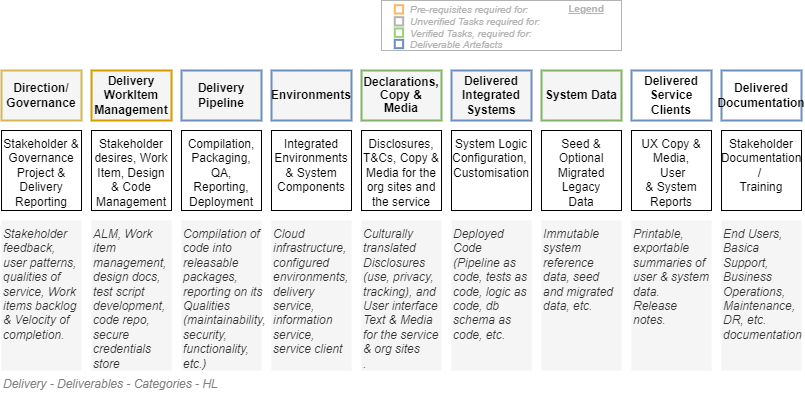

The diagram above was exported from draw.io. Its source (the exported page's mxGraphModel, read from the mxfile embedded in the PNG):
<mxGraphModel dx="782" dy="549" grid="1" gridSize="10" guides="1" tooltips="1" connect="1" arrows="1" fold="1" page="1" pageScale="1" pageWidth="827" pageHeight="1169" math="0" shadow="0">
  <root>
    <mxCell id="Z9cKg_W85lq2OalsH_gG-0" />
    <mxCell id="Z9cKg_W85lq2OalsH_gG-1" value="Diagram" parent="Z9cKg_W85lq2OalsH_gG-0" />
    <mxCell id="Z9cKg_W85lq2OalsH_gG-2" value="Integrated&lt;br&gt;Environments &amp;amp; System Components" style="rounded=0;whiteSpace=wrap;html=1;align=center;verticalAlign=top;" parent="Z9cKg_W85lq2OalsH_gG-1" vertex="1">
      <mxGeometry x="290" y="290" width="80" height="80" as="geometry" />
    </mxCell>
    <mxCell id="Z9cKg_W85lq2OalsH_gG-3" value="System Logic Configuration,&amp;nbsp; Customisation" style="rounded=0;whiteSpace=wrap;html=1;align=center;verticalAlign=top;" parent="Z9cKg_W85lq2OalsH_gG-1" vertex="1">
      <mxGeometry x="470" y="290" width="80" height="80" as="geometry" />
    </mxCell>
    <mxCell id="Z9cKg_W85lq2OalsH_gG-5" value="Seed &amp;amp; Optional Migrated Legacy&lt;br&gt;Data" style="rounded=0;whiteSpace=wrap;html=1;align=center;verticalAlign=top;" parent="Z9cKg_W85lq2OalsH_gG-1" vertex="1">
      <mxGeometry x="560" y="290" width="80" height="80" as="geometry" />
    </mxCell>
    <mxCell id="Z9cKg_W85lq2OalsH_gG-6" value="Stakeholder desires, Work Item, Design &amp;amp; Code Management" style="rounded=0;whiteSpace=wrap;html=1;align=center;verticalAlign=top;" parent="Z9cKg_W85lq2OalsH_gG-1" vertex="1">
      <mxGeometry x="110" y="290" width="80" height="80" as="geometry" />
    </mxCell>
    <mxCell id="QEURxqCSsAWuGnNdU8QX-1" value="Stakeholder Documentation / &lt;br&gt;Training" style="rounded=0;whiteSpace=wrap;html=1;align=center;verticalAlign=top;" parent="Z9cKg_W85lq2OalsH_gG-1" vertex="1">
      <mxGeometry x="740" y="290" width="80" height="80" as="geometry" />
    </mxCell>
    <mxCell id="7jqTNDFrVZKAioiffFKH-1" value="UX Copy &amp;amp; Media,&lt;br&gt;&amp;nbsp; User &lt;br&gt;&amp;amp; System&lt;br&gt;Reports" style="rounded=0;whiteSpace=wrap;html=1;align=center;verticalAlign=top;" parent="Z9cKg_W85lq2OalsH_gG-1" vertex="1">
      <mxGeometry x="650" y="290" width="80" height="80" as="geometry" />
    </mxCell>
    <mxCell id="7jqTNDFrVZKAioiffFKH-3" value="Cloud infrastructure, configured environments, delivery service, information service, service client" style="rounded=0;whiteSpace=wrap;html=1;fillColor=#f5f5f5;fontColor=#333333;strokeColor=none;fontStyle=2;align=left;verticalAlign=top;" parent="Z9cKg_W85lq2OalsH_gG-1" vertex="1">
      <mxGeometry x="290" y="380" width="80" height="150" as="geometry" />
    </mxCell>
    <mxCell id="7jqTNDFrVZKAioiffFKH-4" value="Deployed Code (Pipeline as code, tests as code, logic as code, db schema as code, etc." style="rounded=0;whiteSpace=wrap;html=1;fillColor=#f5f5f5;fontColor=#333333;strokeColor=none;fontStyle=2;align=left;verticalAlign=top;" parent="Z9cKg_W85lq2OalsH_gG-1" vertex="1">
      <mxGeometry x="470" y="380" width="80" height="150" as="geometry" />
    </mxCell>
    <mxCell id="7jqTNDFrVZKAioiffFKH-6" value="Immutable system reference data, seed and migrated data, etc.&amp;nbsp;&amp;nbsp;" style="rounded=0;whiteSpace=wrap;html=1;fillColor=#f5f5f5;fontColor=#333333;strokeColor=none;fontStyle=2;align=left;verticalAlign=top;" parent="Z9cKg_W85lq2OalsH_gG-1" vertex="1">
      <mxGeometry x="560" y="380" width="80" height="150" as="geometry" />
    </mxCell>
    <mxCell id="7jqTNDFrVZKAioiffFKH-7" value="End Users, Basica Support, Business Operations, Maintenance,&lt;br&gt;DR, etc. documentation&amp;nbsp;" style="rounded=0;whiteSpace=wrap;html=1;fillColor=#f5f5f5;fontColor=#333333;strokeColor=none;fontStyle=2;align=left;verticalAlign=top;" parent="Z9cKg_W85lq2OalsH_gG-1" vertex="1">
      <mxGeometry x="740" y="380" width="80" height="150" as="geometry" />
    </mxCell>
    <mxCell id="7jqTNDFrVZKAioiffFKH-8" value="Printable, exportable&lt;br&gt;summaries of user &amp;amp; system data.&lt;br&gt;Release notes." style="rounded=0;whiteSpace=wrap;html=1;fillColor=#f5f5f5;fontColor=#333333;strokeColor=none;fontStyle=2;align=left;verticalAlign=top;" parent="Z9cKg_W85lq2OalsH_gG-1" vertex="1">
      <mxGeometry x="650" y="380" width="80" height="150" as="geometry" />
    </mxCell>
    <mxCell id="66WjKoNjMfmodrKvpncA-0" value="ALM,&amp;nbsp;&lt;font style=&quot;font-size: 12px&quot;&gt;Work item&lt;br&gt;management, &lt;br&gt;&lt;/font&gt;design docs,&lt;br&gt;test script development, code repo, secure&lt;br&gt;credentials store" style="rounded=0;whiteSpace=wrap;html=1;fillColor=#f5f5f5;fontColor=#333333;strokeColor=none;fontStyle=2;align=left;verticalAlign=top;" parent="Z9cKg_W85lq2OalsH_gG-1" vertex="1">
      <mxGeometry x="110" y="380" width="80" height="150" as="geometry" />
    </mxCell>
    <mxCell id="66WjKoNjMfmodrKvpncA-1" value="Delivery WorkItem&lt;br&gt;Management" style="rounded=0;whiteSpace=wrap;html=1;fontSize=12;align=center;strokeColor=#d79b00;fontStyle=1;fillColor=#F5F5F5;strokeWidth=2;" parent="Z9cKg_W85lq2OalsH_gG-1" vertex="1">
      <mxGeometry x="110" y="230" width="80" height="50" as="geometry" />
    </mxCell>
    <mxCell id="66WjKoNjMfmodrKvpncA-2" value="Delivered&lt;br&gt;Integrated&lt;br&gt;Systems" style="rounded=0;whiteSpace=wrap;html=1;fontSize=12;align=center;strokeColor=#6c8ebf;fontStyle=1;fillColor=#F5F5F5;strokeWidth=2;" parent="Z9cKg_W85lq2OalsH_gG-1" vertex="1">
      <mxGeometry x="470" y="230" width="80" height="50" as="geometry" />
    </mxCell>
    <mxCell id="66WjKoNjMfmodrKvpncA-3" value="Environments" style="rounded=0;whiteSpace=wrap;html=1;fontSize=12;align=center;strokeColor=#6c8ebf;fontStyle=1;fillColor=#F5F5F5;strokeWidth=2;" parent="Z9cKg_W85lq2OalsH_gG-1" vertex="1">
      <mxGeometry x="290" y="230" width="80" height="50" as="geometry" />
    </mxCell>
    <mxCell id="66WjKoNjMfmodrKvpncA-4" value="System Data" style="rounded=0;whiteSpace=wrap;html=1;fontSize=12;align=center;strokeColor=#82b366;fontStyle=1;fillColor=#F5F5F5;strokeWidth=2;" parent="Z9cKg_W85lq2OalsH_gG-1" vertex="1">
      <mxGeometry x="560" y="230" width="80" height="50" as="geometry" />
    </mxCell>
    <mxCell id="66WjKoNjMfmodrKvpncA-6" value="Delivered Service Clients" style="rounded=0;whiteSpace=wrap;html=1;fontSize=12;align=center;strokeColor=#6c8ebf;fontStyle=1;strokeWidth=2;fillColor=none;" parent="Z9cKg_W85lq2OalsH_gG-1" vertex="1">
      <mxGeometry x="650" y="230" width="80" height="50" as="geometry" />
    </mxCell>
    <mxCell id="66WjKoNjMfmodrKvpncA-7" value="Delivered Documentation" style="rounded=0;whiteSpace=wrap;html=1;fontSize=12;align=center;fontStyle=1;strokeWidth=2;strokeColor=#6c8ebf;fillColor=none;" parent="Z9cKg_W85lq2OalsH_gG-1" vertex="1">
      <mxGeometry x="740" y="230" width="80" height="50" as="geometry" />
    </mxCell>
    <mxCell id="66WjKoNjMfmodrKvpncA-8" value="Direction/ Governance" style="rounded=0;whiteSpace=wrap;html=1;fontSize=12;align=center;strokeColor=#d6b656;fontStyle=1;fillColor=#F5F5F5;strokeWidth=2;" parent="Z9cKg_W85lq2OalsH_gG-1" vertex="1">
      <mxGeometry x="20" y="230" width="80" height="50" as="geometry" />
    </mxCell>
    <mxCell id="66WjKoNjMfmodrKvpncA-9" value="Stakeholder &amp;amp; Governance Project &amp;amp; Delivery Reporting" style="rounded=0;whiteSpace=wrap;html=1;align=center;verticalAlign=top;" parent="Z9cKg_W85lq2OalsH_gG-1" vertex="1">
      <mxGeometry x="20" y="290" width="80" height="80" as="geometry" />
    </mxCell>
    <mxCell id="66WjKoNjMfmodrKvpncA-10" value="Stakeholder feedback, user patterns, qualities of service, Work items backlog &amp;amp; Velocity of completion." style="rounded=0;whiteSpace=wrap;html=1;fillColor=#f5f5f5;fontColor=#333333;strokeColor=none;fontStyle=2;align=left;verticalAlign=top;" parent="Z9cKg_W85lq2OalsH_gG-1" vertex="1">
      <mxGeometry x="20" y="380" width="80" height="150" as="geometry" />
    </mxCell>
    <mxCell id="lEFrTbVUH5dSxF2UFDII-0" value="&lt;p style=&quot;line-height: 110%&quot;&gt;Declarations, Copy &amp;amp; Media&lt;/p&gt;" style="rounded=0;whiteSpace=wrap;html=1;fontSize=12;align=center;strokeColor=#82b366;fontStyle=1;strokeWidth=2;fillColor=#F5F5F5;" parent="Z9cKg_W85lq2OalsH_gG-1" vertex="1">
      <mxGeometry x="380" y="230" width="80" height="50" as="geometry" />
    </mxCell>
    <mxCell id="lEFrTbVUH5dSxF2UFDII-1" value="Disclosures, T&amp;amp;Cs, Copy &amp;amp; Media for the org sites and the service" style="rounded=0;whiteSpace=wrap;html=1;align=center;verticalAlign=top;" parent="Z9cKg_W85lq2OalsH_gG-1" vertex="1">
      <mxGeometry x="380" y="290" width="80" height="80" as="geometry" />
    </mxCell>
    <mxCell id="lEFrTbVUH5dSxF2UFDII-2" value="Culturally translated Disclosures (use, privacy, tracking), and User interface Text &amp;amp; Media for the service &amp;amp; org sites&lt;br&gt;." style="rounded=0;whiteSpace=wrap;html=1;fillColor=#f5f5f5;fontColor=#333333;strokeColor=none;fontStyle=2;align=left;verticalAlign=top;" parent="Z9cKg_W85lq2OalsH_gG-1" vertex="1">
      <mxGeometry x="380" y="380" width="80" height="150" as="geometry" />
    </mxCell>
    <mxCell id="si8Q0BMEEvT45Dvq-07v-0" value="Compilation, Packaging, QA, Reporting, Deployment" style="rounded=0;whiteSpace=wrap;html=1;align=center;verticalAlign=top;" parent="Z9cKg_W85lq2OalsH_gG-1" vertex="1">
      <mxGeometry x="200" y="290" width="80" height="80" as="geometry" />
    </mxCell>
    <mxCell id="si8Q0BMEEvT45Dvq-07v-1" value="Compilation of code into releasable packages, reporting on its Qualities (maintainability, security, functionality, etc.)&amp;nbsp;" style="rounded=0;whiteSpace=wrap;html=1;fillColor=#f5f5f5;fontColor=#333333;strokeColor=none;fontStyle=2;align=left;verticalAlign=top;" parent="Z9cKg_W85lq2OalsH_gG-1" vertex="1">
      <mxGeometry x="200" y="380" width="80" height="150" as="geometry" />
    </mxCell>
    <mxCell id="si8Q0BMEEvT45Dvq-07v-2" value="Delivery Pipeline" style="rounded=0;whiteSpace=wrap;html=1;fontSize=12;align=center;strokeColor=#6c8ebf;fontStyle=1;fillColor=#F5F5F5;strokeWidth=2;" parent="Z9cKg_W85lq2OalsH_gG-1" vertex="1">
      <mxGeometry x="200" y="230" width="80" height="50" as="geometry" />
    </mxCell>
    <mxCell id="WW2y5cTa2aerjagglq9G-0" value="Legend" parent="Z9cKg_W85lq2OalsH_gG-0" />
    <mxCell id="WW2y5cTa2aerjagglq9G-1" value="" style="rounded=0;whiteSpace=wrap;html=1;fontSize=10;align=left;container=1;collapsible=0;fontColor=#B3B3B3;strokeColor=#B3B3B3;" parent="WW2y5cTa2aerjagglq9G-0" vertex="1">
      <mxGeometry x="400" y="160" width="240" height="50" as="geometry" />
    </mxCell>
    <mxCell id="WW2y5cTa2aerjagglq9G-2" value="" style="whiteSpace=wrap;html=1;aspect=fixed;fillColor=none;fontSize=10;align=left;fontStyle=2;strokeWidth=2;strokeColor=#FFB366;" parent="WW2y5cTa2aerjagglq9G-1" vertex="1">
      <mxGeometry x="13.294460641399398" y="4.666666666666668" width="8.333333333333334" height="8.333333333333334" as="geometry" />
    </mxCell>
    <mxCell id="WW2y5cTa2aerjagglq9G-3" value="" style="whiteSpace=wrap;html=1;aspect=fixed;fillColor=none;fontSize=10;align=left;fontStyle=2;strokeWidth=2;strokeColor=#97D077;" parent="WW2y5cTa2aerjagglq9G-1" vertex="1">
      <mxGeometry x="13.294460641399398" y="28" width="8.333333333333334" height="8.333333333333334" as="geometry" />
    </mxCell>
    <mxCell id="WW2y5cTa2aerjagglq9G-4" value="" style="whiteSpace=wrap;html=1;aspect=fixed;strokeColor=#6c8ebf;fontSize=10;align=left;fontStyle=2;strokeWidth=2;fillColor=none;" parent="WW2y5cTa2aerjagglq9G-1" vertex="1">
      <mxGeometry x="13.294460641399398" y="39.333333333333336" width="8.333333333333334" height="8.333333333333334" as="geometry" />
    </mxCell>
    <mxCell id="WW2y5cTa2aerjagglq9G-5" value="Pre-requisites required for:" style="text;html=1;strokeColor=none;fillColor=none;align=left;verticalAlign=middle;whiteSpace=wrap;rounded=0;fontSize=10;fontStyle=2;fontColor=#B3B3B3;" parent="WW2y5cTa2aerjagglq9G-1" vertex="1">
      <mxGeometry x="26.5945189504373" y="4.666666666666668" width="213.40548104956264" height="8.333333333333334" as="geometry" />
    </mxCell>
    <mxCell id="WW2y5cTa2aerjagglq9G-6" value="Verified Tasks, required for:" style="text;html=1;strokeColor=none;fillColor=none;align=left;verticalAlign=middle;whiteSpace=wrap;rounded=0;fontSize=10;fontStyle=2;fontColor=#B3B3B3;" parent="WW2y5cTa2aerjagglq9G-1" vertex="1">
      <mxGeometry x="26.59" y="30" width="213.41" height="6.33" as="geometry" />
    </mxCell>
    <mxCell id="WW2y5cTa2aerjagglq9G-7" value="Deliverable Artefacts" style="text;html=1;strokeColor=none;fillColor=none;align=left;verticalAlign=middle;whiteSpace=wrap;rounded=0;fontSize=10;fontStyle=2;fontColor=#B3B3B3;" parent="WW2y5cTa2aerjagglq9G-1" vertex="1">
      <mxGeometry x="26.5945189504373" y="39.333333333333336" width="213.40548104956264" height="8.333333333333334" as="geometry" />
    </mxCell>
    <mxCell id="WW2y5cTa2aerjagglq9G-8" value="Legend" style="text;html=1;strokeColor=none;fillColor=none;align=center;verticalAlign=middle;whiteSpace=wrap;rounded=0;fontSize=10;fontStyle=5;fontColor=#B3B3B3;" parent="WW2y5cTa2aerjagglq9G-1" vertex="1">
      <mxGeometry x="180" width="50" height="16.67" as="geometry" />
    </mxCell>
    <mxCell id="WW2y5cTa2aerjagglq9G-9" value="" style="whiteSpace=wrap;html=1;aspect=fixed;fontSize=10;align=left;fontStyle=2;strokeWidth=2;fontColor=#333333;fillColor=none;strokeColor=#B3B3B3;" parent="WW2y5cTa2aerjagglq9G-1" vertex="1">
      <mxGeometry x="13.294460641399397" y="16.666666666666668" width="8.333333333333334" height="8.333333333333334" as="geometry" />
    </mxCell>
    <mxCell id="WW2y5cTa2aerjagglq9G-10" value="Unverified Tasks required for:" style="text;html=1;strokeColor=none;fillColor=none;align=left;verticalAlign=middle;whiteSpace=wrap;rounded=0;fontSize=10;fontStyle=2;fontColor=#B3B3B3;" parent="WW2y5cTa2aerjagglq9G-1" vertex="1">
      <mxGeometry x="26.594518950437305" y="16.666666666666668" width="213.40548104956264" height="8.333333333333334" as="geometry" />
    </mxCell>
    <mxCell id="WotWs0O1IP1WKfa9pLKm-0" value="Title/Diagram" parent="Z9cKg_W85lq2OalsH_gG-0" />
    <mxCell id="QEURxqCSsAWuGnNdU8QX-0" value="&lt;font style=&quot;font-size: 12px&quot;&gt;Delivery - Deliverables - Categories - HL&lt;br&gt;&lt;/font&gt;" style="text;strokeColor=none;fillColor=none;html=1;fontSize=24;fontStyle=2;verticalAlign=middle;align=left;shadow=0;glass=0;comic=0;opacity=30;fontColor=#808080;rounded=0;" parent="WotWs0O1IP1WKfa9pLKm-0" vertex="1">
      <mxGeometry x="20" y="530" width="520" height="20" as="geometry" />
    </mxCell>
  </root>
</mxGraphModel>